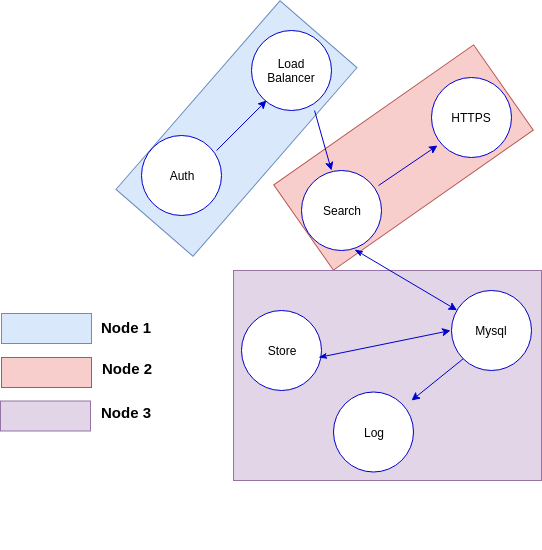

The diagram above was exported from draw.io. Its source (the exported page's mxGraphModel, read from the mxfile embedded in the PNG):
<mxGraphModel dx="2249" dy="746" grid="1" gridSize="10" guides="1" tooltips="1" connect="1" arrows="1" fold="1" page="1" pageScale="1" pageWidth="827" pageHeight="1169" math="0" shadow="0">
  <root>
    <mxCell id="0" />
    <mxCell id="1" parent="0" />
    <mxCell id="rzHqgexmWaGwaKbCsLlK-58" value="" style="rounded=0;whiteSpace=wrap;html=1;strokeColor=#b85450;fillColor=#f8cecc;rotation=-35;" vertex="1" parent="1">
      <mxGeometry x="280" y="245" width="244" height="104" as="geometry" />
    </mxCell>
    <mxCell id="rzHqgexmWaGwaKbCsLlK-49" value="" style="rounded=0;whiteSpace=wrap;html=1;strokeColor=#9673a6;fillColor=#e1d5e7;" vertex="1" parent="1">
      <mxGeometry x="232" y="410" width="308" height="210" as="geometry" />
    </mxCell>
    <mxCell id="rzHqgexmWaGwaKbCsLlK-48" value="" style="rounded=0;whiteSpace=wrap;html=1;strokeColor=#6c8ebf;fillColor=#dae8fc;rotation=-49;" vertex="1" parent="1">
      <mxGeometry x="110" y="217" width="250" height="102" as="geometry" />
    </mxCell>
    <mxCell id="rzHqgexmWaGwaKbCsLlK-31" value="Load Balancer" style="ellipse;whiteSpace=wrap;html=1;aspect=fixed;strokeColor=#0000CC;fillColor=#FFFFFF;" vertex="1" parent="1">
      <mxGeometry x="250" y="170" width="80" height="80" as="geometry" />
    </mxCell>
    <mxCell id="rzHqgexmWaGwaKbCsLlK-32" value="Log" style="ellipse;whiteSpace=wrap;html=1;aspect=fixed;strokeColor=#0000CC;fillColor=#FFFFFF;" vertex="1" parent="1">
      <mxGeometry x="332" y="531.5" width="80" height="80" as="geometry" />
    </mxCell>
    <mxCell id="rzHqgexmWaGwaKbCsLlK-33" value="Mysql" style="ellipse;whiteSpace=wrap;html=1;aspect=fixed;strokeColor=#0000CC;fillColor=#FFFFFF;" vertex="1" parent="1">
      <mxGeometry x="450" y="430" width="80" height="80" as="geometry" />
    </mxCell>
    <mxCell id="rzHqgexmWaGwaKbCsLlK-34" value="Auth" style="ellipse;whiteSpace=wrap;html=1;aspect=fixed;strokeColor=#0000CC;fillColor=#FFFFFF;" vertex="1" parent="1">
      <mxGeometry x="140" y="275" width="80" height="80" as="geometry" />
    </mxCell>
    <mxCell id="rzHqgexmWaGwaKbCsLlK-35" value="Store" style="ellipse;whiteSpace=wrap;html=1;aspect=fixed;strokeColor=#0000CC;fillColor=#FFFFFF;" vertex="1" parent="1">
      <mxGeometry x="240" y="450" width="80" height="80" as="geometry" />
    </mxCell>
    <mxCell id="rzHqgexmWaGwaKbCsLlK-36" value="Search" style="ellipse;whiteSpace=wrap;html=1;aspect=fixed;strokeColor=#0000CC;fillColor=#FFFFFF;" vertex="1" parent="1">
      <mxGeometry x="300" y="310" width="80" height="80" as="geometry" />
    </mxCell>
    <mxCell id="rzHqgexmWaGwaKbCsLlK-37" value="" style="endArrow=classic;html=1;strokeColor=#FFFFFF;" edge="1" parent="1">
      <mxGeometry width="50" height="50" relative="1" as="geometry">
        <mxPoint x="140" y="680" as="sourcePoint" />
        <mxPoint x="190" y="630" as="targetPoint" />
      </mxGeometry>
    </mxCell>
    <mxCell id="rzHqgexmWaGwaKbCsLlK-39" value="" style="endArrow=classic;html=1;strokeColor=#0000CC;" edge="1" parent="1">
      <mxGeometry width="50" height="50" relative="1" as="geometry">
        <mxPoint x="215" y="290" as="sourcePoint" />
        <mxPoint x="265" y="240" as="targetPoint" />
      </mxGeometry>
    </mxCell>
    <mxCell id="rzHqgexmWaGwaKbCsLlK-40" value="" style="endArrow=classic;html=1;strokeColor=#0000CC;exitX=0.788;exitY=1;exitDx=0;exitDy=0;exitPerimeter=0;" edge="1" parent="1" source="rzHqgexmWaGwaKbCsLlK-31">
      <mxGeometry width="50" height="50" relative="1" as="geometry">
        <mxPoint x="265" y="275" as="sourcePoint" />
        <mxPoint x="330" y="310" as="targetPoint" />
      </mxGeometry>
    </mxCell>
    <mxCell id="rzHqgexmWaGwaKbCsLlK-41" value="" style="endArrow=classic;html=1;strokeColor=#0000CC;entryX=-0.012;entryY=0.663;entryDx=0;entryDy=0;entryPerimeter=0;startArrow=classicThin;startFill=1;" edge="1" parent="1">
      <mxGeometry width="50" height="50" relative="1" as="geometry">
        <mxPoint x="317" y="497" as="sourcePoint" />
        <mxPoint x="449.03999999999996" y="470.03999999999996" as="targetPoint" />
      </mxGeometry>
    </mxCell>
    <mxCell id="rzHqgexmWaGwaKbCsLlK-43" value="" style="endArrow=classic;html=1;strokeColor=#0000CC;exitX=0.663;exitY=0.988;exitDx=0;exitDy=0;exitPerimeter=0;startArrow=classicThin;startFill=1;" edge="1" parent="1" source="rzHqgexmWaGwaKbCsLlK-36" target="rzHqgexmWaGwaKbCsLlK-33">
      <mxGeometry width="50" height="50" relative="1" as="geometry">
        <mxPoint x="320" y="430" as="sourcePoint" />
        <mxPoint x="370" y="380" as="targetPoint" />
      </mxGeometry>
    </mxCell>
    <mxCell id="rzHqgexmWaGwaKbCsLlK-45" value="" style="endArrow=classic;html=1;strokeColor=#0000CC;exitX=0;exitY=1;exitDx=0;exitDy=0;" edge="1" parent="1" source="rzHqgexmWaGwaKbCsLlK-33">
      <mxGeometry width="50" height="50" relative="1" as="geometry">
        <mxPoint x="438" y="488.53999999999996" as="sourcePoint" />
        <mxPoint x="410" y="540" as="targetPoint" />
      </mxGeometry>
    </mxCell>
    <mxCell id="rzHqgexmWaGwaKbCsLlK-51" value="" style="rounded=0;whiteSpace=wrap;html=1;strokeColor=#6c8ebf;fillColor=#dae8fc;" vertex="1" parent="1">
      <mxGeometry y="453" width="90" height="30" as="geometry" />
    </mxCell>
    <mxCell id="rzHqgexmWaGwaKbCsLlK-53" value="" style="rounded=0;whiteSpace=wrap;html=1;strokeColor=#b85450;fillColor=#f8cecc;" vertex="1" parent="1">
      <mxGeometry y="497" width="90" height="30" as="geometry" />
    </mxCell>
    <mxCell id="rzHqgexmWaGwaKbCsLlK-54" value="&lt;font style=&quot;font-size: 15px&quot;&gt;&lt;b&gt;Node 1&lt;/b&gt;&lt;/font&gt;" style="text;html=1;strokeColor=none;fillColor=none;align=center;verticalAlign=middle;whiteSpace=wrap;rounded=0;" vertex="1" parent="1">
      <mxGeometry x="89" y="457" width="70" height="20" as="geometry" />
    </mxCell>
    <mxCell id="rzHqgexmWaGwaKbCsLlK-55" value="&lt;font style=&quot;font-size: 15px&quot;&gt;&lt;b&gt;Node 2&lt;/b&gt;&lt;/font&gt;" style="text;html=1;strokeColor=none;fillColor=none;align=center;verticalAlign=middle;whiteSpace=wrap;rounded=0;" vertex="1" parent="1">
      <mxGeometry x="90" y="498" width="70" height="20" as="geometry" />
    </mxCell>
    <mxCell id="rzHqgexmWaGwaKbCsLlK-56" value="HTTPS" style="ellipse;whiteSpace=wrap;html=1;aspect=fixed;strokeColor=#0000CC;fillColor=#FFFFFF;" vertex="1" parent="1">
      <mxGeometry x="430" y="217" width="80" height="80" as="geometry" />
    </mxCell>
    <mxCell id="rzHqgexmWaGwaKbCsLlK-57" value="" style="endArrow=classic;html=1;strokeColor=#0000CC;exitX=0.963;exitY=0.188;exitDx=0;exitDy=0;exitPerimeter=0;" edge="1" parent="1" source="rzHqgexmWaGwaKbCsLlK-36">
      <mxGeometry width="50" height="50" relative="1" as="geometry">
        <mxPoint x="386" y="335" as="sourcePoint" />
        <mxPoint x="436" y="285" as="targetPoint" />
      </mxGeometry>
    </mxCell>
    <mxCell id="rzHqgexmWaGwaKbCsLlK-59" value="" style="rounded=0;whiteSpace=wrap;html=1;strokeColor=#9673a6;fillColor=#e1d5e7;" vertex="1" parent="1">
      <mxGeometry x="-1" y="540.5" width="90" height="30" as="geometry" />
    </mxCell>
    <mxCell id="rzHqgexmWaGwaKbCsLlK-60" value="&lt;font style=&quot;font-size: 15px&quot;&gt;&lt;b&gt;Node 3&lt;/b&gt;&lt;/font&gt;" style="text;html=1;strokeColor=none;fillColor=none;align=center;verticalAlign=middle;whiteSpace=wrap;rounded=0;" vertex="1" parent="1">
      <mxGeometry x="89" y="541.5" width="70" height="20" as="geometry" />
    </mxCell>
  </root>
</mxGraphModel>